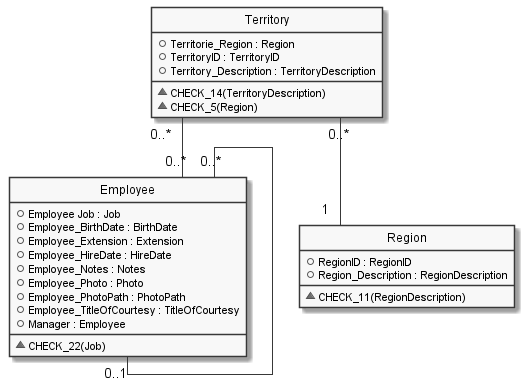

The diagram above was rendered by PlantUML. Its source (embedded in the PNG):
@startuml

hide circle
hide stereotype
hide empty members
skinparam monochrome true
skinparam linetype ortho
skinparam backgroundColor transparent
set namespaceSeparator ::

class "Employee" as Employee  {
  +Employee Job : Job
  +Employee_BirthDate : BirthDate
  +Employee_Extension : Extension
  +Employee_HireDate : HireDate
  +Employee_Notes : Notes
  +Employee_Photo : Photo
  +Employee_PhotoPath : PhotoPath
  +Employee_TitleOfCourtesy : TitleOfCourtesy
  +Manager : Employee
  __
  ~CHECK_22(Job)
  }

class "Region" as Region  {
  +RegionID : RegionID
  +Region_Description : RegionDescription
  __
  ~CHECK_11(RegionDescription)
  }

class "Territory" as Territory  {
  +Territorie_Region : Region
  +TerritoryID : TerritoryID
  +Territory_Description : TerritoryDescription
  __
  ~CHECK_14(TerritoryDescription)
  ~CHECK_5(Region)
  }

  ' Class relationships:
  Territory "0..*" -- "0..*" Employee
  Employee "0..*" -- "0..1" Employee
  Territory "0..*" -- "1" Region
@enduml